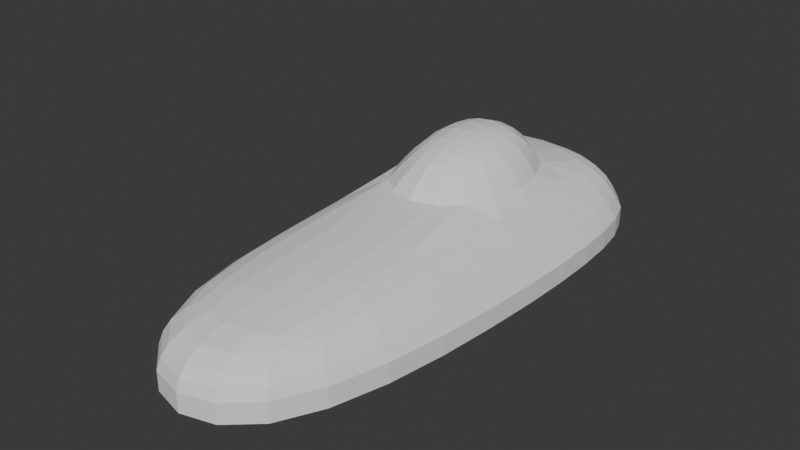 # Source: CarBodyTest7.blend  (saved by Blender 4.5.91; exported with 4.5.12 LTS)
import bpy
from mathutils import Matrix  # noqa: F401  (used for matrix-valued properties, if any)

bpy.ops.wm.read_factory_settings(use_empty=True)
scene = bpy.context.scene
scene.name = 'Scene'

# ---- world
world_world = bpy.data.worlds.new('World'); scene.world = world_world
world_world.use_nodes = True; world_world.node_tree.nodes.clear()
_N = world_world.node_tree.nodes; _L = world_world.node_tree.links
n0 = _N.new('ShaderNodeOutputWorld'); n0.name = 'World Output'; n0.location = (200, 100)
n1 = _N.new('ShaderNodeBackground'); n1.name = 'Background'; n1.location = (-200, 100)
n1.inputs[0].default_value = (0.05088, 0.05088, 0.05088, 1.0)
_L.new(n1.outputs[0], n0.inputs[0])
n0.is_active_output = True
world_world.color = (0.05088, 0.05088, 0.05088)
world_world.sun_shadow_jitter_overblur = 0.0

# ---- meshes
me_cube_001 = bpy.data.meshes.new('Cube.001')
me_cube_001.from_pydata([(-1.0, 1.905, 0.0), (-1.0, 1.905, 0.953), (1.0, 1.905, 0.0), (1.0, 1.905, 0.953), (-1.0, -1.58, 0.0), (-1.0, -3.997, 0.8733), (1.0, -1.58, 0.0), (1.0, -3.997, 0.8733), (-1.0, 2.227, 0.168), (-1.0, 2.227, 0.398), (1.0, 2.227, 0.398), (1.0, 2.227, 0.168), (1.0, -4.174, 0.398), (1.0, -4.174, 0.168), (-1.0, -4.174, 0.398), (-1.0, -4.174, 0.168), (1.0, -0.9132, 0.0), (1.0, 1.238, 0.0), (0.5741, 0.8046, 1.664), (0.2413, -0.4797, 1.509), (-1.0, 1.238, 0.0), (-1.0, -0.9132, 0.0), (-0.2413, -0.4797, 1.509), (-0.5741, 0.8046, 1.664), (-1.371, -0.9132, 0.168), (-1.371, 1.238, 0.168), (-1.371, -0.9132, 0.398), (-1.371, 1.238, 0.398), (1.371, 1.238, 0.168), (1.371, -0.9132, 0.168), (1.371, 1.238, 0.398), (1.371, -0.9132, 0.398), (0.7793, 1.238, 1.065), (0.7793, -0.9132, 1.065), (-0.7793, -0.9132, 1.065), (-0.7793, 1.238, 1.065)], [], [(9, 1, 3, 10), (31, 33, 7, 12), (12, 7, 5, 14), (27, 35, 1, 9), (16, 6, 4, 21), (32, 3, 1, 35), (20, 25, 8, 0), (25, 27, 9, 8), (6, 13, 15, 4), (13, 12, 14, 15), (16, 29, 13, 6), (29, 31, 12, 13), (0, 8, 11, 2), (8, 9, 10, 11), (11, 10, 30, 28), (28, 30, 31, 29), (2, 11, 28, 17), (17, 28, 29, 16), (15, 14, 26, 24), (24, 26, 27, 25), (4, 15, 24, 21), (21, 24, 25, 20), (7, 33, 34, 5), (19, 18, 23, 22), (2, 17, 20, 0), (17, 16, 21, 20), (14, 5, 34, 26), (26, 34, 35, 27), (10, 3, 32, 30), (30, 32, 33, 31), (18, 19, 33, 32), (22, 23, 35, 34), (19, 22, 34, 33), (23, 18, 32, 35)])
_k = set([(8, 11), (8, 25), (9, 10), (9, 27), (10, 30), (11, 28), (12, 14), (12, 31), (13, 15), (13, 29), (14, 26), (15, 24), (24, 25), (26, 27), (28, 29), (30, 31), (32, 33), (32, 35), (33, 34), (34, 35)])
me_cube_001.attributes.new('sharp_edge', 'BOOLEAN', 'EDGE').data.foreach_set('value', [ (min(e.vertices), max(e.vertices)) in _k for e in me_cube_001.edges])
_k = {(8, 25): 1.0, (9, 27): 1.0, (13, 15): 1.0, (12, 14): 1.0, (13, 29): 1.0, (12, 31): 1.0, (8, 11): 1.0, (9, 10): 1.0, (32, 33): 1.0, (34, 35): 1.0, (15, 24): 1.0, (24, 25): 1.0, (14, 26): 1.0, (26, 27): 1.0, (11, 28): 1.0, (28, 29): 1.0, (10, 30): 1.0, (30, 31): 1.0, (33, 34): 1.0, (32, 35): 1.0}
me_cube_001.attributes.new('crease_edge', 'FLOAT', 'EDGE').data.foreach_set('value', [_k.get((min(e.vertices), max(e.vertices)), 0.0) for e in me_cube_001.edges])
_uv = me_cube_001.uv_layers.new(name='UVMap')
_uv.uv.foreach_set('vector', [0.5417, 0.0, 0.625, 0.0, 0.625, 0.25, 0.5417, 0.25, 0.5417, 0.4167, 0.625, 0.4167, 0.625, 0.5, 0.5417, 0.5, 0.5417, 0.5, 0.625, 0.5, 0.625, 0.75, 0.5417, 0.75, 0.5417, 0.9167, 0.625, 0.9167, 0.625, 1.0, 0.5417, 1.0, 0.2917, 0.5, 0.375, 0.5, 0.375, 0.75, 0.2917, 0.75, 0.7917, 0.5, 0.875, 0.5, 0.875, 0.75, 0.7917, 0.75, 0.375, 0.9167, 0.4583, 0.9167, 0.4583, 1.0, 0.375, 1.0, 0.4583, 0.9167, 0.5417, 0.9167, 0.5417, 1.0, 0.4583, 1.0, 0.375, 0.5, 0.4583, 0.5, 0.4583, 0.75, 0.375, 0.75, 0.4583, 0.5, 0.5417, 0.5, 0.5417, 0.75, 0.4583, 0.75, 0.375, 0.4167, 0.4583, 0.4167, 0.4583, 0.5, 0.375, 0.5, 0.4583, 0.4167, 0.5417, 0.4167, 0.5417, 0.5, 0.4583, 0.5, 0.375, 0.0, 0.4583, 0.0, 0.4583, 0.25, 0.375, 0.25, 0.4583, 0.0, 0.5417, 0.0, 0.5417, 0.25, 0.4583, 0.25, 0.4583, 0.25, 0.5417, 0.25, 0.5417, 0.3333, 0.4583, 0.3333, 0.4583, 0.3333, 0.5417, 0.3333, 0.5417, 0.4167, 0.4583, 0.4167, 0.375, 0.25, 0.4583, 0.25, 0.4583, 0.3333, 0.375, 0.3333, 0.375, 0.3333, 0.4583, 0.3333, 0.4583, 0.4167, 0.375, 0.4167, 0.4583, 0.75, 0.5417, 0.75, 0.5417, 0.8333, 0.4583, 0.8333, 0.4583, 0.8333, 0.5417, 0.8333, 0.5417, 0.9167, 0.4583, 0.9167, 0.375, 0.75, 0.4583, 0.75, 0.4583, 0.8333, 0.375, 0.8333, 0.375, 0.8333, 0.4583, 0.8333, 0.4583, 0.9167, 0.375, 0.9167, 0.625, 0.5, 0.7083, 0.5, 0.7083, 0.75, 0.625, 0.75, 0.7223, 0.5452, 0.7777, 0.5452, 0.7777, 0.7048, 0.7223, 0.7048, 0.125, 0.5, 0.2083, 0.5, 0.2083, 0.75, 0.125, 0.75, 0.2083, 0.5, 0.2917, 0.5, 0.2917, 0.75, 0.2083, 0.75, 0.5417, 0.75, 0.625, 0.75, 0.625, 0.8333, 0.5417, 0.8333, 0.5417, 0.8333, 0.625, 0.8333, 0.625, 0.9167, 0.5417, 0.9167, 0.5417, 0.25, 0.625, 0.25, 0.625, 0.3333, 0.5417, 0.3333, 0.5417, 0.3333, 0.625, 0.3333, 0.625, 0.4167, 0.5417, 0.4167, 0.7777, 0.5452, 0.7223, 0.5452, 0.7083, 0.5, 0.7917, 0.5, 0.7223, 0.7048, 0.7777, 0.7048, 0.7917, 0.75, 0.7083, 0.75, 0.7223, 0.5452, 0.7223, 0.7048, 0.7083, 0.75, 0.7083, 0.5, 0.7777, 0.7048, 0.7777, 0.5452, 0.7917, 0.5, 0.7917, 0.75])
me_cube_001.use_mirror_x = True
me_cube_001.update()

# ---- objects
ob_cube = bpy.data.objects.new('Cube', me_cube_001)

# ---- transforms, parenting, visibility, modifiers, constraints
ob_cube.location = (0.0, 0.0, 0.0)
ob_cube.use_mesh_mirror_x = True
_m = ob_cube.modifiers.new('Subdivision', 'SUBSURF')
_m.levels = 4
_m.show_only_control_edges = False

# ---- collection membership
scene.collection.objects.link(ob_cube)

# ---- scene / render settings (as saved in the file)
scene.frame_start = 1; scene.frame_end = 250; scene.frame_set(1)
scene.render.engine = 'BLENDER_EEVEE_NEXT'
bpy.context.view_layer.update()

# ---- added for rendering (the .blend has no active camera and no usable light): camera, sun
cam_auto = bpy.data.cameras.new('AutoCamera')
cam_auto.lens = 50.0
cam_auto.sensor_width = 36.0
cam_auto.clip_end = 1000.0
ob_auto_camera = bpy.data.objects.new('AutoCamera', cam_auto)
scene.collection.objects.link(ob_auto_camera)
ob_auto_camera.location = (6.62434, -8.92282, 6.13157)
ob_auto_camera.rotation_euler = (1.09748, -7.21219e-08, 0.694738)
scene.camera = ob_auto_camera
light_auto_sun = bpy.data.lights.new('AutoSun', 'SUN')
light_auto_sun.energy = 3.0
light_auto_sun.angle = 0.0523599
ob_auto_sun = bpy.data.objects.new('AutoSun', light_auto_sun)
scene.collection.objects.link(ob_auto_sun)
ob_auto_sun.rotation_euler = (0.872665, 0.174533, 0.523599)
bpy.context.view_layer.update()
